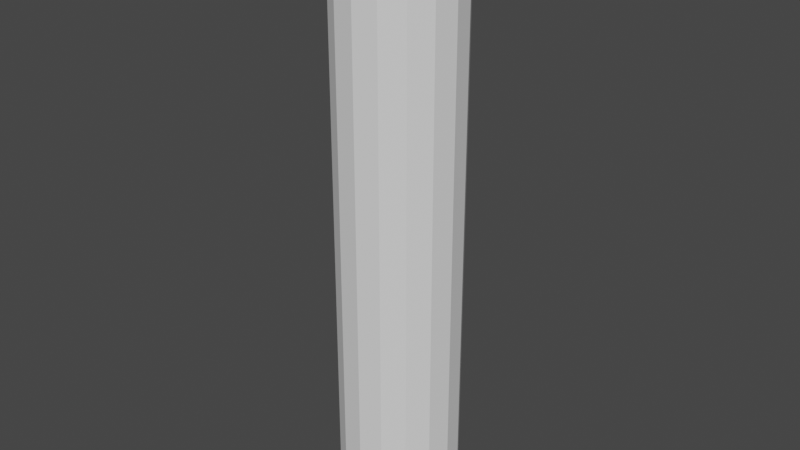# Source: meshes.blend  (saved by Blender 3.4.6; exported with 4.5.12 LTS)
import bpy
from mathutils import Matrix  # noqa: F401  (used for matrix-valued properties, if any)

bpy.ops.wm.read_factory_settings(use_empty=True)
scene = bpy.context.scene
scene.name = 'Scene'

# ---- world
world_world = bpy.data.worlds.new('World'); scene.world = world_world
world_world.use_nodes = True; world_world.node_tree.nodes.clear()
_N = world_world.node_tree.nodes; _L = world_world.node_tree.links
n0 = _N.new('ShaderNodeOutputWorld'); n0.name = 'World Output'; n0.location = (300, 300)
n1 = _N.new('ShaderNodeBackground'); n1.name = 'Background'; n1.location = (10, 300)
n1.inputs[0].default_value = (0.05088, 0.05088, 0.05088, 1.0)
_L.new(n1.outputs[0], n0.inputs[0])
n0.is_active_output = True
world_world.color = (0.05088, 0.05088, 0.05088)
world_world.use_sun_shadow = False
world_world.sun_shadow_jitter_overblur = 0.0

# ---- meshes
me_cylinder = bpy.data.meshes.new('Cylinder')
me_cylinder.from_pydata([(0.0, 100.0, -500.0), (0.0, 100.0, 500.0), (38.27, 92.39, -500.0), (38.27, 92.39, 500.0), (70.71, 70.71, -500.0), (70.71, 70.71, 500.0), (92.39, 38.27, -500.0), (92.39, 38.27, 500.0), (100.0, 0.0, -500.0), (100.0, 0.0, 500.0), (92.39, -38.27, -500.0), (92.39, -38.27, 500.0), (70.71, -70.71, -500.0), (70.71, -70.71, 500.0), (38.27, -92.39, -500.0), (38.27, -92.39, 500.0), (0.0, -100.0, -500.0), (0.0, -100.0, 500.0), (-38.27, -92.39, -500.0), (-38.27, -92.39, 500.0), (-70.71, -70.71, -500.0), (-70.71, -70.71, 500.0), (-92.39, -38.27, -500.0), (-92.39, -38.27, 500.0), (-100.0, 0.0, -500.0), (-100.0, 0.0, 500.0), (-92.39, 38.27, -500.0), (-92.39, 38.27, 500.0), (-70.71, 70.71, -500.0), (-70.71, 70.71, 500.0), (-38.27, 92.39, -500.0), (-38.27, 92.39, 500.0)], [], [(0, 2, 3, 1), (2, 4, 5, 3), (4, 6, 7, 5), (6, 8, 9, 7), (8, 10, 11, 9), (10, 12, 13, 11), (12, 14, 15, 13), (14, 16, 17, 15), (16, 18, 19, 17), (18, 20, 21, 19), (20, 22, 23, 21), (22, 24, 25, 23), (24, 26, 27, 25), (26, 28, 29, 27), (28, 30, 31, 29), (30, 0, 1, 31)])
_uv = me_cylinder.uv_layers.new(name='UVMap')
_uv.uv.foreach_set('vector', [1.0, 0.5, 0.9375, 0.5, 0.9375, 1.0, 1.0, 1.0, 0.9375, 0.5, 0.875, 0.5, 0.875, 1.0, 0.9375, 1.0, 0.875, 0.5, 0.8125, 0.5, 0.8125, 1.0, 0.875, 1.0, 0.8125, 0.5, 0.75, 0.5, 0.75, 1.0, 0.8125, 1.0, 0.75, 0.5, 0.6875, 0.5, 0.6875, 1.0, 0.75, 1.0, 0.6875, 0.5, 0.625, 0.5, 0.625, 1.0, 0.6875, 1.0, 0.625, 0.5, 0.5625, 0.5, 0.5625, 1.0, 0.625, 1.0, 0.5625, 0.5, 0.5, 0.5, 0.5, 1.0, 0.5625, 1.0, 0.5, 0.5, 0.4375, 0.5, 0.4375, 1.0, 0.5, 1.0, 0.4375, 0.5, 0.375, 0.5, 0.375, 1.0, 0.4375, 1.0, 0.375, 0.5, 0.3125, 0.5, 0.3125, 1.0, 0.375, 1.0, 0.3125, 0.5, 0.25, 0.5, 0.25, 1.0, 0.3125, 1.0, 0.25, 0.5, 0.1875, 0.5, 0.1875, 1.0, 0.25, 1.0, 0.1875, 0.5, 0.125, 0.5, 0.125, 1.0, 0.1875, 1.0, 0.125, 0.5, 0.0625, 0.5, 0.0625, 1.0, 0.125, 1.0, 0.0625, 0.5, 0.0, 0.5, 0.0, 1.0, 0.0625, 1.0])
me_cylinder.update()

# ---- objects
ob_cylinder = bpy.data.objects.new('Cylinder', me_cylinder)

# ---- transforms, parenting, visibility, modifiers, constraints
ob_cylinder.location = (0.0, 0.0, 0.0)

# ---- collection membership
scene.collection.objects.link(ob_cylinder)

# ---- scene / render settings (as saved in the file)
scene.frame_start = 1; scene.frame_end = 250; scene.frame_set(1)
scene.render.engine = 'BLENDER_EEVEE_NEXT'
scene.cycles.sampling_pattern = 'TABULATED_SOBOL'
scene.cycles.use_light_tree = False
scene.view_settings.view_transform = 'Filmic'
bpy.context.view_layer.update()

# ---- added for rendering (the .blend has no active camera and no usable light): camera, sun
cam_auto = bpy.data.cameras.new('AutoCamera')
cam_auto.lens = 50.0
cam_auto.sensor_width = 36.0
cam_auto.clip_end = 16874.6
ob_auto_camera = bpy.data.objects.new('AutoCamera', cam_auto)
scene.collection.objects.link(ob_auto_camera)
ob_auto_camera.location = (961.522, -1153.83, 769.217)
ob_auto_camera.rotation_euler = (1.09748, -7.21219e-08, 0.694738)
scene.camera = ob_auto_camera
light_auto_sun = bpy.data.lights.new('AutoSun', 'SUN')
light_auto_sun.energy = 3.0
light_auto_sun.angle = 0.0523599
ob_auto_sun = bpy.data.objects.new('AutoSun', light_auto_sun)
scene.collection.objects.link(ob_auto_sun)
ob_auto_sun.rotation_euler = (0.872665, 0.174533, 0.523599)
bpy.context.view_layer.update()
